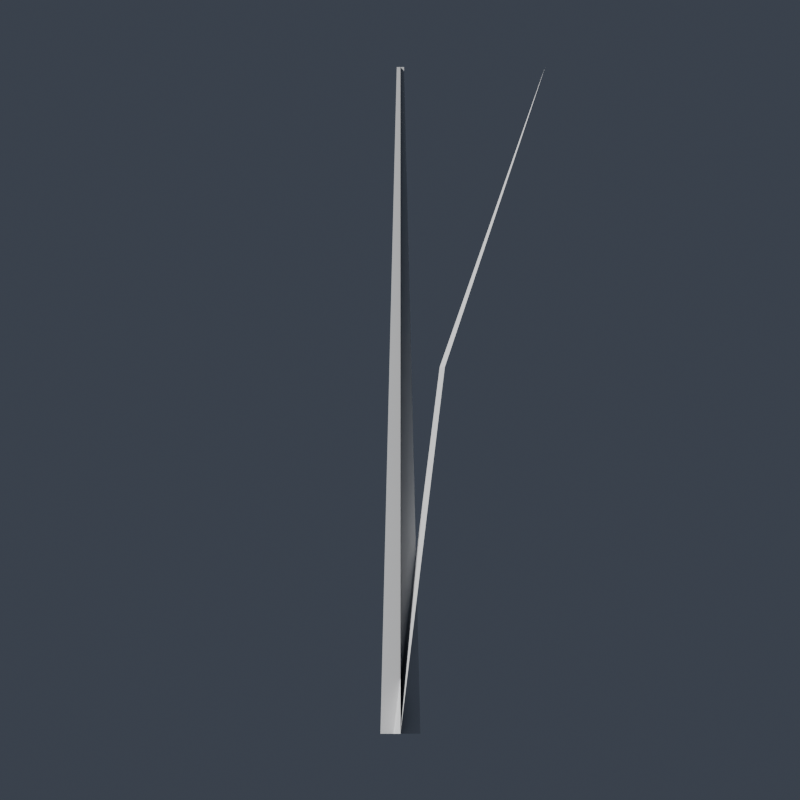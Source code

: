 # Source: grass_blade_shapes.blend  (saved by Blender 5.2.44; exported with 4.5.12 LTS)
import bpy
from mathutils import Matrix  # noqa: F401  (used for matrix-valued properties, if any)

bpy.ops.wm.read_factory_settings(use_empty=True)
scene = bpy.context.scene
scene.name = 'Scene'

# ---- collections
col_collection = bpy.data.collections.new('Collection'); scene.collection.children.link(col_collection)

# ---- world
world_world = bpy.data.worlds.new('World'); scene.world = world_world
world_world.use_nodes = True; world_world.node_tree.nodes.clear()
_N = world_world.node_tree.nodes; _L = world_world.node_tree.links
n0 = _N.new('ShaderNodeOutputWorld'); n0.name = 'World Output'; n0.location = (200, 100)
n1 = _N.new('ShaderNodeBackground'); n1.name = 'Background'; n1.location = (-200, 100)
n1.inputs[0].default_value = (0.05, 0.06, 0.08, 1.0)
_L.new(n1.outputs[0], n0.inputs[0])
n0.is_active_output = True
world_world.color = (0.05088, 0.05088, 0.05088)
world_world.sun_shadow_jitter_overblur = 0.0

# ---- cameras
cam_camera = bpy.data.cameras.new('Camera')
cam_camera.type = 'ORTHO'
cam_camera.clip_end = 100.0
cam_camera.ortho_scale = 1.2

# ---- lights
light_light = bpy.data.lights.new('Light', 'SUN')
light_light.angle = 0.1993
light_light.energy = 4.0
light_light.shadow_soft_size = 0.1
light_light.shadow_cascade_max_distance = 1000.0

# ---- meshes
me_sm_grassblade_curved = bpy.data.meshes.new('SM_GrassBlade_Curved')
me_sm_grassblade_curved.from_pydata([(-0.03, 0.0, 0.0), (0.0, -0.0105, 0.0), (0.03, 0.0, 0.0), (-0.0216, 0.06655, 0.55), (0.0, 0.05899, 0.55), (0.0216, 0.06655, 0.55), (0.0, 0.217, 1.0)], [], [(0, 1, 4), (0, 4, 3), (1, 2, 5), (1, 5, 4), (3, 4, 6), (4, 5, 6)])
me_sm_grassblade_curved.update()
me_sm_grassblade_flat = bpy.data.meshes.new('SM_GrassBlade_Flat')
me_sm_grassblade_flat.from_pydata([(-0.03, 0.0, 0.0), (0.03, 0.0, 0.0), (0.0054, 0.0, 1.0), (-0.0054, 0.0, 1.0)], [], [(0, 1, 2), (0, 2, 3)])
me_sm_grassblade_flat.update()
me_sm_grassblade_cross = bpy.data.meshes.new('SM_GrassBlade_Cross')
me_sm_grassblade_cross.from_pydata([(-0.03, 0.0, 0.0), (0.03, 0.0, 0.0), (0.0054, 0.0, 1.0), (-0.0054, 0.0, 1.0), (0.0, -0.03, 0.0), (0.0, 0.03, 0.0), (0.0, 0.0054, 1.0), (0.0, -0.0054, 1.0)], [], [(0, 1, 2), (0, 2, 3), (4, 5, 6), (4, 6, 7)])
me_sm_grassblade_cross.update()

# ---- objects
ob_sm_grassblade_curved = bpy.data.objects.new('SM_GrassBlade_Curved', me_sm_grassblade_curved)
ob_sm_grassblade_flat = bpy.data.objects.new('SM_GrassBlade_Flat', me_sm_grassblade_flat)
ob_sm_grassblade_cross = bpy.data.objects.new('SM_GrassBlade_Cross', me_sm_grassblade_cross)
ob_light = bpy.data.objects.new('Light', light_light)
ob_camera = bpy.data.objects.new('Camera', cam_camera)

# ---- transforms, parenting, visibility, modifiers, constraints
ob_sm_grassblade_curved.location = (0.0, 0.0, 0.0)
ob_sm_grassblade_flat.location = (0.0, 0.0, 0.0)
ob_sm_grassblade_cross.location = (0.0, 0.0, 0.0)
ob_light.location = (4.076, 1.005, 5.904)
ob_light.rotation_euler = (0.8727, 0.0, 0.6109)
ob_light.lock_rotations_4d = False
ob_light.empty_display_type = 'ARROWS'
ob_light.color = (0.0, 0.0, 0.0, 0.0)
ob_light.lineart.crease_threshold = 0.0
ob_camera.location = (3.0, -1.837e-16, 0.5)
ob_camera.rotation_euler = (1.571, -0.0, 1.571)
ob_camera.lock_rotations_4d = False
ob_camera.empty_display_type = 'ARROWS'
ob_camera.color = (0.0, 0.0, 0.0, 0.0)
ob_camera.display_type = 'WIRE'
ob_camera.lineart.crease_threshold = 0.0

# ---- collection membership
scene.collection.objects.link(ob_sm_grassblade_curved)
scene.collection.objects.link(ob_sm_grassblade_flat)
scene.collection.objects.link(ob_sm_grassblade_cross)
col_collection.objects.link(ob_light)
col_collection.objects.link(ob_camera)

# ---- scene / render settings (as saved in the file)
scene.camera = ob_camera
scene.frame_start = 1; scene.frame_end = 250; scene.frame_set(1)
scene.render.engine = 'BLENDER_WORKBENCH'
scene.render.resolution_x = 400
scene.render.resolution_y = 400
scene.render.bake_bias = 0.0
scene.render.bake_samples = 0
scene.render.compositor_device = 'GPU'
scene.eevee.use_volume_custom_range = False
scene.eevee.fast_gi_thickness_near = 0.1
scene.eevee.fast_gi_thickness_far = 0.0
scene.eevee.ray_tracing_options.screen_trace_thickness = 0.1
bpy.context.view_layer.update()

